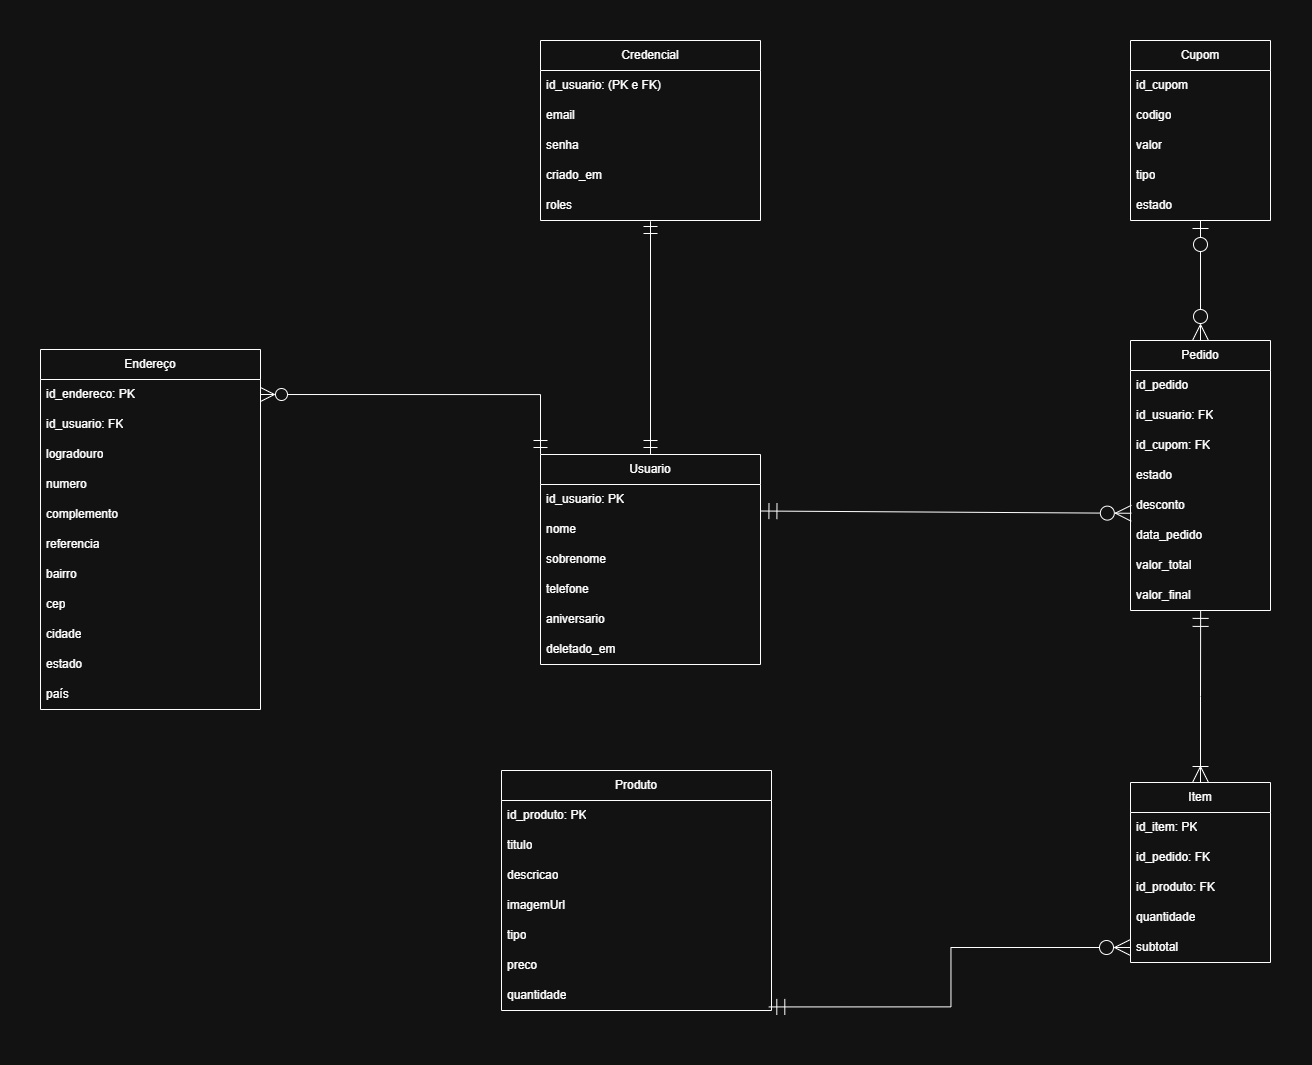

The diagram above was exported from draw.io. Its source (the exported page's mxGraphModel, read from the mxfile embedded in the PNG):
<mxGraphModel dx="2666" dy="1389" grid="1" gridSize="10" guides="1" tooltips="1" connect="1" arrows="1" fold="1" page="0" pageScale="1" pageWidth="827" pageHeight="1169" math="0" shadow="0">
  <root>
    <mxCell id="0" />
    <mxCell id="1" parent="0" />
    <mxCell id="yZ4gMTYAfy9pCkkMxNlm-2" parent="1" style="swimlane;fontStyle=0;childLayout=stackLayout;horizontal=1;startSize=30;horizontalStack=0;resizeParent=1;resizeParentMax=0;resizeLast=0;collapsible=1;marginBottom=0;whiteSpace=wrap;html=1;" value="Usuario" vertex="1">
      <mxGeometry height="210" width="220" x="40" y="144" as="geometry" />
    </mxCell>
    <mxCell id="yZ4gMTYAfy9pCkkMxNlm-3" parent="yZ4gMTYAfy9pCkkMxNlm-2" style="text;strokeColor=none;fillColor=none;align=left;verticalAlign=middle;spacingLeft=4;spacingRight=4;overflow=hidden;points=[[0,0.5],[1,0.5]];portConstraint=eastwest;rotatable=0;whiteSpace=wrap;html=1;" value="id_usuario: PK" vertex="1">
      <mxGeometry height="30" width="220" y="30" as="geometry" />
    </mxCell>
    <mxCell id="yZ4gMTYAfy9pCkkMxNlm-4" parent="yZ4gMTYAfy9pCkkMxNlm-2" style="text;strokeColor=none;fillColor=none;align=left;verticalAlign=middle;spacingLeft=4;spacingRight=4;overflow=hidden;points=[[0,0.5],[1,0.5]];portConstraint=eastwest;rotatable=0;whiteSpace=wrap;html=1;" value="nome&amp;nbsp;" vertex="1">
      <mxGeometry height="30" width="220" y="60" as="geometry" />
    </mxCell>
    <mxCell id="yZ4gMTYAfy9pCkkMxNlm-5" parent="yZ4gMTYAfy9pCkkMxNlm-2" style="text;strokeColor=none;fillColor=none;align=left;verticalAlign=middle;spacingLeft=4;spacingRight=4;overflow=hidden;points=[[0,0.5],[1,0.5]];portConstraint=eastwest;rotatable=0;whiteSpace=wrap;html=1;" value="sobrenome" vertex="1">
      <mxGeometry height="30" width="220" y="90" as="geometry" />
    </mxCell>
    <mxCell id="cXB1Xvm0vxxxc4-AGa7o-35" parent="yZ4gMTYAfy9pCkkMxNlm-2" style="text;strokeColor=none;fillColor=none;align=left;verticalAlign=middle;spacingLeft=4;spacingRight=4;overflow=hidden;points=[[0,0.5],[1,0.5]];portConstraint=eastwest;rotatable=0;whiteSpace=wrap;html=1;" value="telefone" vertex="1">
      <mxGeometry height="30" width="220" y="120" as="geometry" />
    </mxCell>
    <mxCell id="cXB1Xvm0vxxxc4-AGa7o-34" parent="yZ4gMTYAfy9pCkkMxNlm-2" style="text;strokeColor=none;fillColor=none;align=left;verticalAlign=middle;spacingLeft=4;spacingRight=4;overflow=hidden;points=[[0,0.5],[1,0.5]];portConstraint=eastwest;rotatable=0;whiteSpace=wrap;html=1;" value="aniversario" vertex="1">
      <mxGeometry height="30" width="220" y="150" as="geometry" />
    </mxCell>
    <mxCell id="cXB1Xvm0vxxxc4-AGa7o-36" parent="yZ4gMTYAfy9pCkkMxNlm-2" style="text;strokeColor=none;fillColor=none;align=left;verticalAlign=middle;spacingLeft=4;spacingRight=4;overflow=hidden;points=[[0,0.5],[1,0.5]];portConstraint=eastwest;rotatable=0;whiteSpace=wrap;html=1;" value="deletado_em" vertex="1">
      <mxGeometry height="30" width="220" y="180" as="geometry" />
    </mxCell>
    <mxCell id="vWLYEEAamb0y_I4t8EIj-1" parent="1" style="swimlane;fontStyle=0;childLayout=stackLayout;horizontal=1;startSize=30;horizontalStack=0;resizeParent=1;resizeParentMax=0;resizeLast=0;collapsible=1;marginBottom=0;whiteSpace=wrap;html=1;" value="Produto" vertex="1">
      <mxGeometry height="240" width="270" x="1" y="460" as="geometry" />
    </mxCell>
    <mxCell id="vWLYEEAamb0y_I4t8EIj-2" parent="vWLYEEAamb0y_I4t8EIj-1" style="text;strokeColor=none;fillColor=none;align=left;verticalAlign=middle;spacingLeft=4;spacingRight=4;overflow=hidden;points=[[0,0.5],[1,0.5]];portConstraint=eastwest;rotatable=0;whiteSpace=wrap;html=1;" value="id_produto: PK" vertex="1">
      <mxGeometry height="30" width="270" y="30" as="geometry" />
    </mxCell>
    <mxCell id="vWLYEEAamb0y_I4t8EIj-3" parent="vWLYEEAamb0y_I4t8EIj-1" style="text;strokeColor=none;fillColor=none;align=left;verticalAlign=middle;spacingLeft=4;spacingRight=4;overflow=hidden;points=[[0,0.5],[1,0.5]];portConstraint=eastwest;rotatable=0;whiteSpace=wrap;html=1;" value="titulo" vertex="1">
      <mxGeometry height="30" width="270" y="60" as="geometry" />
    </mxCell>
    <mxCell id="vWLYEEAamb0y_I4t8EIj-4" parent="vWLYEEAamb0y_I4t8EIj-1" style="text;strokeColor=none;fillColor=none;align=left;verticalAlign=middle;spacingLeft=4;spacingRight=4;overflow=hidden;points=[[0,0.5],[1,0.5]];portConstraint=eastwest;rotatable=0;whiteSpace=wrap;html=1;" value="descricao" vertex="1">
      <mxGeometry height="30" width="270" y="90" as="geometry" />
    </mxCell>
    <mxCell id="6aQ64_YE7XNKY2SPup0D-1" parent="vWLYEEAamb0y_I4t8EIj-1" style="text;strokeColor=none;fillColor=none;align=left;verticalAlign=middle;spacingLeft=4;spacingRight=4;overflow=hidden;points=[[0,0.5],[1,0.5]];portConstraint=eastwest;rotatable=0;whiteSpace=wrap;html=1;" value="imagemUrl" vertex="1">
      <mxGeometry height="30" width="270" y="120" as="geometry" />
    </mxCell>
    <mxCell id="kw-kkZ410kgJyqLOLYfo-1" parent="vWLYEEAamb0y_I4t8EIj-1" style="text;strokeColor=none;fillColor=none;align=left;verticalAlign=middle;spacingLeft=4;spacingRight=4;overflow=hidden;points=[[0,0.5],[1,0.5]];portConstraint=eastwest;rotatable=0;whiteSpace=wrap;html=1;" value="tipo" vertex="1">
      <mxGeometry height="30" width="270" y="150" as="geometry" />
    </mxCell>
    <mxCell id="vWLYEEAamb0y_I4t8EIj-6" parent="vWLYEEAamb0y_I4t8EIj-1" style="text;strokeColor=none;fillColor=none;align=left;verticalAlign=middle;spacingLeft=4;spacingRight=4;overflow=hidden;points=[[0,0.5],[1,0.5]];portConstraint=eastwest;rotatable=0;whiteSpace=wrap;html=1;" value="preco" vertex="1">
      <mxGeometry height="30" width="270" y="180" as="geometry" />
    </mxCell>
    <mxCell id="vWLYEEAamb0y_I4t8EIj-7" parent="vWLYEEAamb0y_I4t8EIj-1" style="text;strokeColor=none;fillColor=none;align=left;verticalAlign=middle;spacingLeft=4;spacingRight=4;overflow=hidden;points=[[0,0.5],[1,0.5]];portConstraint=eastwest;rotatable=0;whiteSpace=wrap;html=1;" value="quantidade" vertex="1">
      <mxGeometry height="30" width="270" y="210" as="geometry" />
    </mxCell>
    <mxCell id="vWLYEEAamb0y_I4t8EIj-9" parent="1" style="swimlane;fontStyle=0;childLayout=stackLayout;horizontal=1;startSize=30;horizontalStack=0;resizeParent=1;resizeParentMax=0;resizeLast=0;collapsible=1;marginBottom=0;whiteSpace=wrap;html=1;" value="Pedido" vertex="1">
      <mxGeometry height="270" width="140" x="630" y="30" as="geometry" />
    </mxCell>
    <mxCell id="vWLYEEAamb0y_I4t8EIj-10" parent="vWLYEEAamb0y_I4t8EIj-9" style="text;strokeColor=none;fillColor=none;align=left;verticalAlign=middle;spacingLeft=4;spacingRight=4;overflow=hidden;points=[[0,0.5],[1,0.5]];portConstraint=eastwest;rotatable=0;whiteSpace=wrap;html=1;" value="id_pedido" vertex="1">
      <mxGeometry height="30" width="140" y="30" as="geometry" />
    </mxCell>
    <mxCell id="vWLYEEAamb0y_I4t8EIj-12" parent="vWLYEEAamb0y_I4t8EIj-9" style="text;strokeColor=none;fillColor=none;align=left;verticalAlign=middle;spacingLeft=4;spacingRight=4;overflow=hidden;points=[[0,0.5],[1,0.5]];portConstraint=eastwest;rotatable=0;whiteSpace=wrap;html=1;" value="id_usuario: FK" vertex="1">
      <mxGeometry height="30" width="140" y="60" as="geometry" />
    </mxCell>
    <mxCell id="vWLYEEAamb0y_I4t8EIj-38" parent="vWLYEEAamb0y_I4t8EIj-9" style="text;strokeColor=none;fillColor=none;align=left;verticalAlign=middle;spacingLeft=4;spacingRight=4;overflow=hidden;points=[[0,0.5],[1,0.5]];portConstraint=eastwest;rotatable=0;whiteSpace=wrap;html=1;" value="id_cupom: FK" vertex="1">
      <mxGeometry height="30" width="140" y="90" as="geometry" />
    </mxCell>
    <mxCell id="vWLYEEAamb0y_I4t8EIj-17" parent="vWLYEEAamb0y_I4t8EIj-9" style="text;strokeColor=none;fillColor=none;align=left;verticalAlign=middle;spacingLeft=4;spacingRight=4;overflow=hidden;points=[[0,0.5],[1,0.5]];portConstraint=eastwest;rotatable=0;whiteSpace=wrap;html=1;" value="estado" vertex="1">
      <mxGeometry height="30" width="140" y="120" as="geometry" />
    </mxCell>
    <mxCell id="vWLYEEAamb0y_I4t8EIj-42" parent="vWLYEEAamb0y_I4t8EIj-9" style="text;strokeColor=none;fillColor=none;align=left;verticalAlign=middle;spacingLeft=4;spacingRight=4;overflow=hidden;points=[[0,0.5],[1,0.5]];portConstraint=eastwest;rotatable=0;whiteSpace=wrap;html=1;" value="desconto" vertex="1">
      <mxGeometry height="30" width="140" y="150" as="geometry" />
    </mxCell>
    <mxCell id="vWLYEEAamb0y_I4t8EIj-23" parent="vWLYEEAamb0y_I4t8EIj-9" style="text;strokeColor=none;fillColor=none;align=left;verticalAlign=middle;spacingLeft=4;spacingRight=4;overflow=hidden;points=[[0,0.5],[1,0.5]];portConstraint=eastwest;rotatable=0;whiteSpace=wrap;html=1;" value="data_pedido" vertex="1">
      <mxGeometry height="30" width="140" y="180" as="geometry" />
    </mxCell>
    <mxCell id="vWLYEEAamb0y_I4t8EIj-40" parent="vWLYEEAamb0y_I4t8EIj-9" style="text;strokeColor=none;fillColor=none;align=left;verticalAlign=middle;spacingLeft=4;spacingRight=4;overflow=hidden;points=[[0,0.5],[1,0.5]];portConstraint=eastwest;rotatable=0;whiteSpace=wrap;html=1;" value="valor_total" vertex="1">
      <mxGeometry height="30" width="140" y="210" as="geometry" />
    </mxCell>
    <mxCell id="vWLYEEAamb0y_I4t8EIj-43" parent="vWLYEEAamb0y_I4t8EIj-9" style="text;strokeColor=none;fillColor=none;align=left;verticalAlign=middle;spacingLeft=4;spacingRight=4;overflow=hidden;points=[[0,0.5],[1,0.5]];portConstraint=eastwest;rotatable=0;whiteSpace=wrap;html=1;" value="valor_final" vertex="1">
      <mxGeometry height="30" width="140" y="240" as="geometry" />
    </mxCell>
    <mxCell id="vWLYEEAamb0y_I4t8EIj-36" edge="1" parent="1" source="vWLYEEAamb0y_I4t8EIj-18" style="edgeStyle=orthogonalEdgeStyle;rounded=0;orthogonalLoop=1;jettySize=auto;html=1;endSize=14;startSize=14;endArrow=ERzeroToMany;endFill=0;startArrow=ERzeroToOne;startFill=0;" target="vWLYEEAamb0y_I4t8EIj-9">
      <mxGeometry relative="1" as="geometry" />
    </mxCell>
    <mxCell id="vWLYEEAamb0y_I4t8EIj-18" parent="1" style="swimlane;fontStyle=0;childLayout=stackLayout;horizontal=1;startSize=30;horizontalStack=0;resizeParent=1;resizeParentMax=0;resizeLast=0;collapsible=1;marginBottom=0;whiteSpace=wrap;html=1;" value="Cupom" vertex="1">
      <mxGeometry height="180" width="140" x="630" y="-270" as="geometry" />
    </mxCell>
    <mxCell id="vWLYEEAamb0y_I4t8EIj-19" parent="vWLYEEAamb0y_I4t8EIj-18" style="text;strokeColor=none;fillColor=none;align=left;verticalAlign=middle;spacingLeft=4;spacingRight=4;overflow=hidden;points=[[0,0.5],[1,0.5]];portConstraint=eastwest;rotatable=0;whiteSpace=wrap;html=1;" value="id_cupom" vertex="1">
      <mxGeometry height="30" width="140" y="30" as="geometry" />
    </mxCell>
    <mxCell id="vWLYEEAamb0y_I4t8EIj-37" parent="vWLYEEAamb0y_I4t8EIj-18" style="text;strokeColor=none;fillColor=none;align=left;verticalAlign=middle;spacingLeft=4;spacingRight=4;overflow=hidden;points=[[0,0.5],[1,0.5]];portConstraint=eastwest;rotatable=0;whiteSpace=wrap;html=1;" value="codigo" vertex="1">
      <mxGeometry height="30" width="140" y="60" as="geometry" />
    </mxCell>
    <mxCell id="vWLYEEAamb0y_I4t8EIj-20" parent="vWLYEEAamb0y_I4t8EIj-18" style="text;strokeColor=none;fillColor=none;align=left;verticalAlign=middle;spacingLeft=4;spacingRight=4;overflow=hidden;points=[[0,0.5],[1,0.5]];portConstraint=eastwest;rotatable=0;whiteSpace=wrap;html=1;" value="valor" vertex="1">
      <mxGeometry height="30" width="140" y="90" as="geometry" />
    </mxCell>
    <mxCell id="vWLYEEAamb0y_I4t8EIj-21" parent="vWLYEEAamb0y_I4t8EIj-18" style="text;strokeColor=none;fillColor=none;align=left;verticalAlign=middle;spacingLeft=4;spacingRight=4;overflow=hidden;points=[[0,0.5],[1,0.5]];portConstraint=eastwest;rotatable=0;whiteSpace=wrap;html=1;" value="tipo" vertex="1">
      <mxGeometry height="30" width="140" y="120" as="geometry" />
    </mxCell>
    <mxCell id="vWLYEEAamb0y_I4t8EIj-39" parent="vWLYEEAamb0y_I4t8EIj-18" style="text;strokeColor=none;fillColor=none;align=left;verticalAlign=middle;spacingLeft=4;spacingRight=4;overflow=hidden;points=[[0,0.5],[1,0.5]];portConstraint=eastwest;rotatable=0;whiteSpace=wrap;html=1;" value="estado" vertex="1">
      <mxGeometry height="30" width="140" y="150" as="geometry" />
    </mxCell>
    <mxCell id="vWLYEEAamb0y_I4t8EIj-22" edge="1" parent="1" source="yZ4gMTYAfy9pCkkMxNlm-3" style="endArrow=ERzeroToMany;html=1;rounded=0;exitX=1.002;exitY=0.884;exitDx=0;exitDy=0;entryX=0.006;entryY=0.759;entryDx=0;entryDy=0;startArrow=ERmandOne;startFill=0;endFill=0;strokeWidth=1;endSize=14;startSize=14;entryPerimeter=0;exitPerimeter=0;" target="vWLYEEAamb0y_I4t8EIj-42" value="">
      <mxGeometry height="50" relative="1" width="50" as="geometry">
        <mxPoint x="260.0000000000001" y="264.0000000000001" as="sourcePoint" />
        <mxPoint x="630" y="219" as="targetPoint" />
      </mxGeometry>
    </mxCell>
    <mxCell id="vWLYEEAamb0y_I4t8EIj-24" parent="1" style="swimlane;fontStyle=0;childLayout=stackLayout;horizontal=1;startSize=30;horizontalStack=0;resizeParent=1;resizeParentMax=0;resizeLast=0;collapsible=1;marginBottom=0;whiteSpace=wrap;html=1;" value="Item" vertex="1">
      <mxGeometry height="180" width="140" x="630" y="472" as="geometry" />
    </mxCell>
    <mxCell id="vWLYEEAamb0y_I4t8EIj-26" parent="vWLYEEAamb0y_I4t8EIj-24" style="text;strokeColor=none;fillColor=none;align=left;verticalAlign=middle;spacingLeft=4;spacingRight=4;overflow=hidden;points=[[0,0.5],[1,0.5]];portConstraint=eastwest;rotatable=0;whiteSpace=wrap;html=1;" value="id_item: PK" vertex="1">
      <mxGeometry height="30" width="140" y="30" as="geometry" />
    </mxCell>
    <mxCell id="vWLYEEAamb0y_I4t8EIj-27" parent="vWLYEEAamb0y_I4t8EIj-24" style="text;strokeColor=none;fillColor=none;align=left;verticalAlign=middle;spacingLeft=4;spacingRight=4;overflow=hidden;points=[[0,0.5],[1,0.5]];portConstraint=eastwest;rotatable=0;whiteSpace=wrap;html=1;" value="id_pedido: FK" vertex="1">
      <mxGeometry height="30" width="140" y="60" as="geometry" />
    </mxCell>
    <mxCell id="vWLYEEAamb0y_I4t8EIj-28" parent="vWLYEEAamb0y_I4t8EIj-24" style="text;strokeColor=none;fillColor=none;align=left;verticalAlign=middle;spacingLeft=4;spacingRight=4;overflow=hidden;points=[[0,0.5],[1,0.5]];portConstraint=eastwest;rotatable=0;whiteSpace=wrap;html=1;" value="id_produto: FK" vertex="1">
      <mxGeometry height="30" width="140" y="90" as="geometry" />
    </mxCell>
    <mxCell id="vWLYEEAamb0y_I4t8EIj-29" parent="vWLYEEAamb0y_I4t8EIj-24" style="text;strokeColor=none;fillColor=none;align=left;verticalAlign=middle;spacingLeft=4;spacingRight=4;overflow=hidden;points=[[0,0.5],[1,0.5]];portConstraint=eastwest;rotatable=0;whiteSpace=wrap;html=1;" value="quantidade" vertex="1">
      <mxGeometry height="30" width="140" y="120" as="geometry" />
    </mxCell>
    <mxCell id="vWLYEEAamb0y_I4t8EIj-30" parent="vWLYEEAamb0y_I4t8EIj-24" style="text;strokeColor=none;fillColor=none;align=left;verticalAlign=middle;spacingLeft=4;spacingRight=4;overflow=hidden;points=[[0,0.5],[1,0.5]];portConstraint=eastwest;rotatable=0;whiteSpace=wrap;html=1;" value="&lt;div&gt;subtotal&lt;/div&gt;" vertex="1">
      <mxGeometry height="30" width="140" y="150" as="geometry" />
    </mxCell>
    <mxCell id="vWLYEEAamb0y_I4t8EIj-33" edge="1" parent="1" source="vWLYEEAamb0y_I4t8EIj-30" style="edgeStyle=orthogonalEdgeStyle;rounded=0;orthogonalLoop=1;jettySize=auto;html=1;entryX=0.99;entryY=0.881;entryDx=0;entryDy=0;endSize=14;startSize=14;startArrow=ERzeroToMany;startFill=0;endArrow=ERmandOne;endFill=0;entryPerimeter=0;" target="vWLYEEAamb0y_I4t8EIj-7">
      <mxGeometry relative="1" as="geometry">
        <mxPoint x="260" y="465" as="targetPoint" />
      </mxGeometry>
    </mxCell>
    <mxCell id="vWLYEEAamb0y_I4t8EIj-41" edge="1" parent="1" source="vWLYEEAamb0y_I4t8EIj-24" style="edgeStyle=orthogonalEdgeStyle;rounded=0;orthogonalLoop=1;jettySize=auto;html=1;endSize=14;startSize=14;startArrow=ERoneToMany;startFill=0;endArrow=ERmandOne;endFill=0;entryX=0.501;entryY=0.997;entryDx=0;entryDy=0;entryPerimeter=0;" target="vWLYEEAamb0y_I4t8EIj-43">
      <mxGeometry relative="1" as="geometry">
        <mxPoint x="700" y="310" as="targetPoint" />
      </mxGeometry>
    </mxCell>
    <mxCell id="cXB1Xvm0vxxxc4-AGa7o-1" parent="1" style="swimlane;fontStyle=0;childLayout=stackLayout;horizontal=1;startSize=30;horizontalStack=0;resizeParent=1;resizeParentMax=0;resizeLast=0;collapsible=1;marginBottom=0;whiteSpace=wrap;html=1;" value="Credencial" vertex="1">
      <mxGeometry height="180" width="220" x="40" y="-270" as="geometry" />
    </mxCell>
    <mxCell id="cXB1Xvm0vxxxc4-AGa7o-2" parent="cXB1Xvm0vxxxc4-AGa7o-1" style="text;strokeColor=none;fillColor=none;align=left;verticalAlign=middle;spacingLeft=4;spacingRight=4;overflow=hidden;points=[[0,0.5],[1,0.5]];portConstraint=eastwest;rotatable=0;whiteSpace=wrap;html=1;" value="id_usuario: (PK e FK)" vertex="1">
      <mxGeometry height="30" width="220" y="30" as="geometry" />
    </mxCell>
    <mxCell id="cXB1Xvm0vxxxc4-AGa7o-3" parent="cXB1Xvm0vxxxc4-AGa7o-1" style="text;strokeColor=none;fillColor=none;align=left;verticalAlign=middle;spacingLeft=4;spacingRight=4;overflow=hidden;points=[[0,0.5],[1,0.5]];portConstraint=eastwest;rotatable=0;whiteSpace=wrap;html=1;" value="email" vertex="1">
      <mxGeometry height="30" width="220" y="60" as="geometry" />
    </mxCell>
    <mxCell id="cXB1Xvm0vxxxc4-AGa7o-4" parent="cXB1Xvm0vxxxc4-AGa7o-1" style="text;strokeColor=none;fillColor=none;align=left;verticalAlign=middle;spacingLeft=4;spacingRight=4;overflow=hidden;points=[[0,0.5],[1,0.5]];portConstraint=eastwest;rotatable=0;whiteSpace=wrap;html=1;" value="senha" vertex="1">
      <mxGeometry height="30" width="220" y="90" as="geometry" />
    </mxCell>
    <mxCell id="cXB1Xvm0vxxxc4-AGa7o-15" parent="cXB1Xvm0vxxxc4-AGa7o-1" style="text;strokeColor=none;fillColor=none;align=left;verticalAlign=middle;spacingLeft=4;spacingRight=4;overflow=hidden;points=[[0,0.5],[1,0.5]];portConstraint=eastwest;rotatable=0;whiteSpace=wrap;html=1;" value="criado_em" vertex="1">
      <mxGeometry height="30" width="220" y="120" as="geometry" />
    </mxCell>
    <mxCell id="6aQ64_YE7XNKY2SPup0D-2" parent="cXB1Xvm0vxxxc4-AGa7o-1" style="text;strokeColor=none;fillColor=none;align=left;verticalAlign=middle;spacingLeft=4;spacingRight=4;overflow=hidden;points=[[0,0.5],[1,0.5]];portConstraint=eastwest;rotatable=0;whiteSpace=wrap;html=1;" value="roles" vertex="1">
      <mxGeometry height="30" width="220" y="150" as="geometry" />
    </mxCell>
    <mxCell id="cXB1Xvm0vxxxc4-AGa7o-13" edge="1" parent="1" source="yZ4gMTYAfy9pCkkMxNlm-2" style="edgeStyle=orthogonalEdgeStyle;rounded=0;orthogonalLoop=1;jettySize=auto;html=1;endSize=12;startSize=12;endArrow=ERmandOne;endFill=0;startArrow=ERmandOne;startFill=0;">
      <mxGeometry relative="1" as="geometry">
        <Array as="points">
          <mxPoint x="150" y="-89" />
        </Array>
        <mxPoint x="150" y="-70" as="targetPoint" />
      </mxGeometry>
    </mxCell>
    <mxCell id="cXB1Xvm0vxxxc4-AGa7o-17" parent="1" style="swimlane;fontStyle=0;childLayout=stackLayout;horizontal=1;startSize=30;horizontalStack=0;resizeParent=1;resizeParentMax=0;resizeLast=0;collapsible=1;marginBottom=0;whiteSpace=wrap;html=1;" value="Endereço" vertex="1">
      <mxGeometry height="360" width="220" x="-460" y="39" as="geometry" />
    </mxCell>
    <mxCell id="cXB1Xvm0vxxxc4-AGa7o-19" parent="cXB1Xvm0vxxxc4-AGa7o-17" style="text;strokeColor=none;fillColor=none;align=left;verticalAlign=middle;spacingLeft=4;spacingRight=4;overflow=hidden;points=[[0,0.5],[1,0.5]];portConstraint=eastwest;rotatable=0;whiteSpace=wrap;html=1;" value="id_endereco: PK" vertex="1">
      <mxGeometry height="30" width="220" y="30" as="geometry" />
    </mxCell>
    <mxCell id="cXB1Xvm0vxxxc4-AGa7o-18" parent="cXB1Xvm0vxxxc4-AGa7o-17" style="text;strokeColor=none;fillColor=none;align=left;verticalAlign=middle;spacingLeft=4;spacingRight=4;overflow=hidden;points=[[0,0.5],[1,0.5]];portConstraint=eastwest;rotatable=0;whiteSpace=wrap;html=1;" value="id_usuario: FK" vertex="1">
      <mxGeometry height="30" width="220" y="60" as="geometry" />
    </mxCell>
    <mxCell id="cXB1Xvm0vxxxc4-AGa7o-20" parent="cXB1Xvm0vxxxc4-AGa7o-17" style="text;strokeColor=none;fillColor=none;align=left;verticalAlign=middle;spacingLeft=4;spacingRight=4;overflow=hidden;points=[[0,0.5],[1,0.5]];portConstraint=eastwest;rotatable=0;whiteSpace=wrap;html=1;" value="logradouro" vertex="1">
      <mxGeometry height="30" width="220" y="90" as="geometry" />
    </mxCell>
    <mxCell id="cXB1Xvm0vxxxc4-AGa7o-21" parent="cXB1Xvm0vxxxc4-AGa7o-17" style="text;strokeColor=none;fillColor=none;align=left;verticalAlign=middle;spacingLeft=4;spacingRight=4;overflow=hidden;points=[[0,0.5],[1,0.5]];portConstraint=eastwest;rotatable=0;whiteSpace=wrap;html=1;" value="numero" vertex="1">
      <mxGeometry height="30" width="220" y="120" as="geometry" />
    </mxCell>
    <mxCell id="cXB1Xvm0vxxxc4-AGa7o-22" parent="cXB1Xvm0vxxxc4-AGa7o-17" style="text;strokeColor=none;fillColor=none;align=left;verticalAlign=middle;spacingLeft=4;spacingRight=4;overflow=hidden;points=[[0,0.5],[1,0.5]];portConstraint=eastwest;rotatable=0;whiteSpace=wrap;html=1;" value="complemento" vertex="1">
      <mxGeometry height="30" width="220" y="150" as="geometry" />
    </mxCell>
    <mxCell id="cXB1Xvm0vxxxc4-AGa7o-28" parent="cXB1Xvm0vxxxc4-AGa7o-17" style="text;strokeColor=none;fillColor=none;align=left;verticalAlign=middle;spacingLeft=4;spacingRight=4;overflow=hidden;points=[[0,0.5],[1,0.5]];portConstraint=eastwest;rotatable=0;whiteSpace=wrap;html=1;" value="referencia" vertex="1">
      <mxGeometry height="30" width="220" y="180" as="geometry" />
    </mxCell>
    <mxCell id="cXB1Xvm0vxxxc4-AGa7o-23" parent="cXB1Xvm0vxxxc4-AGa7o-17" style="text;strokeColor=none;fillColor=none;align=left;verticalAlign=middle;spacingLeft=4;spacingRight=4;overflow=hidden;points=[[0,0.5],[1,0.5]];portConstraint=eastwest;rotatable=0;whiteSpace=wrap;html=1;" value="bairro" vertex="1">
      <mxGeometry height="30" width="220" y="210" as="geometry" />
    </mxCell>
    <mxCell id="cXB1Xvm0vxxxc4-AGa7o-24" parent="cXB1Xvm0vxxxc4-AGa7o-17" style="text;strokeColor=none;fillColor=none;align=left;verticalAlign=middle;spacingLeft=4;spacingRight=4;overflow=hidden;points=[[0,0.5],[1,0.5]];portConstraint=eastwest;rotatable=0;whiteSpace=wrap;html=1;" value="cep" vertex="1">
      <mxGeometry height="30" width="220" y="240" as="geometry" />
    </mxCell>
    <mxCell id="cXB1Xvm0vxxxc4-AGa7o-25" parent="cXB1Xvm0vxxxc4-AGa7o-17" style="text;strokeColor=none;fillColor=none;align=left;verticalAlign=middle;spacingLeft=4;spacingRight=4;overflow=hidden;points=[[0,0.5],[1,0.5]];portConstraint=eastwest;rotatable=0;whiteSpace=wrap;html=1;" value="cidade" vertex="1">
      <mxGeometry height="30" width="220" y="270" as="geometry" />
    </mxCell>
    <mxCell id="cXB1Xvm0vxxxc4-AGa7o-26" parent="cXB1Xvm0vxxxc4-AGa7o-17" style="text;strokeColor=none;fillColor=none;align=left;verticalAlign=middle;spacingLeft=4;spacingRight=4;overflow=hidden;points=[[0,0.5],[1,0.5]];portConstraint=eastwest;rotatable=0;whiteSpace=wrap;html=1;" value="estado" vertex="1">
      <mxGeometry height="30" width="220" y="300" as="geometry" />
    </mxCell>
    <mxCell id="cXB1Xvm0vxxxc4-AGa7o-27" parent="cXB1Xvm0vxxxc4-AGa7o-17" style="text;strokeColor=none;fillColor=none;align=left;verticalAlign=middle;spacingLeft=4;spacingRight=4;overflow=hidden;points=[[0,0.5],[1,0.5]];portConstraint=eastwest;rotatable=0;whiteSpace=wrap;html=1;" value="país" vertex="1">
      <mxGeometry height="30" width="220" y="330" as="geometry" />
    </mxCell>
    <mxCell id="cXB1Xvm0vxxxc4-AGa7o-32" edge="1" parent="1" source="cXB1Xvm0vxxxc4-AGa7o-19" style="edgeStyle=orthogonalEdgeStyle;rounded=0;orthogonalLoop=1;jettySize=auto;html=1;exitX=1;exitY=0.5;exitDx=0;exitDy=0;entryX=0;entryY=0;entryDx=0;entryDy=0;endSize=12;startSize=12;endArrow=ERmandOne;endFill=0;startArrow=ERzeroToMany;startFill=0;" target="yZ4gMTYAfy9pCkkMxNlm-2">
      <mxGeometry relative="1" as="geometry" />
    </mxCell>
  </root>
</mxGraphModel>